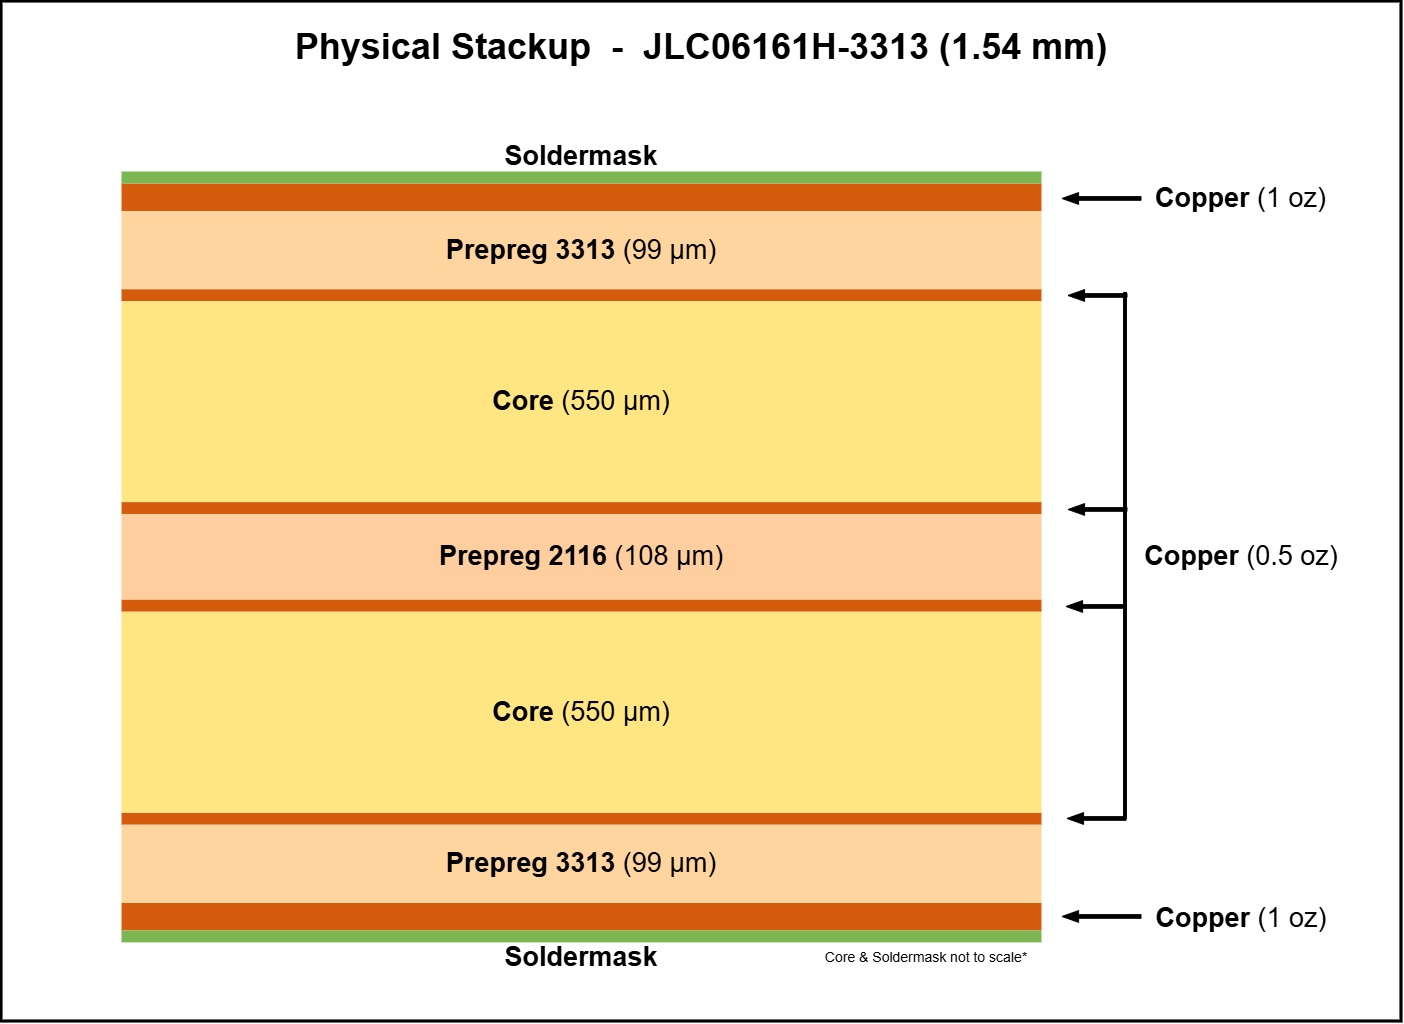

The diagram above was exported from draw.io. Its source (the exported page's mxGraphModel, read from the mxfile embedded in the PNG):
<mxGraphModel dx="2434" dy="1698" grid="1" gridSize="10" guides="1" tooltips="1" connect="1" arrows="1" fold="1" page="1" pageScale="1" pageWidth="1169" pageHeight="827" math="0" shadow="0">
  <root>
    <mxCell id="0" />
    <mxCell id="1" parent="0" />
    <mxCell id="ykFqUmfSw8Bl-JQVQJfS-57" value="" style="rounded=0;whiteSpace=wrap;html=1;strokeWidth=3.1496;" vertex="1" parent="1">
      <mxGeometry x="170" y="100" width="1400" height="1020" as="geometry" />
    </mxCell>
    <mxCell id="ykFqUmfSw8Bl-JQVQJfS-2" value="" style="rounded=0;whiteSpace=wrap;html=1;fillColor=#D55C0D;strokeColor=none;" vertex="1" parent="1">
      <mxGeometry x="290" y="281.96999999999997" width="920" height="27.558999999999997" as="geometry" />
    </mxCell>
    <mxCell id="ykFqUmfSw8Bl-JQVQJfS-3" value="" style="rounded=0;whiteSpace=wrap;html=1;fillColor=#FFD59F;strokeColor=none;" vertex="1" parent="1">
      <mxGeometry x="290" y="309.53" width="920" height="78.26755999999999" as="geometry" />
    </mxCell>
    <mxCell id="ykFqUmfSw8Bl-JQVQJfS-4" value="" style="rounded=0;whiteSpace=wrap;html=1;fillColor=#D55C0D;strokeColor=none;" vertex="1" parent="1">
      <mxGeometry x="290" y="387.79999999999995" width="920" height="11.96848" as="geometry" />
    </mxCell>
    <mxCell id="ykFqUmfSw8Bl-JQVQJfS-5" value="" style="rounded=0;whiteSpace=wrap;html=1;fillColor=#FFE683;strokeColor=none;" vertex="1" parent="1">
      <mxGeometry x="290" y="399.77" width="920" height="200.87" as="geometry" />
    </mxCell>
    <mxCell id="ykFqUmfSw8Bl-JQVQJfS-6" value="" style="rounded=0;whiteSpace=wrap;html=1;fillColor=#D55C0D;strokeColor=none;" vertex="1" parent="1">
      <mxGeometry x="290" y="600.64" width="920" height="11.96848" as="geometry" />
    </mxCell>
    <mxCell id="ykFqUmfSw8Bl-JQVQJfS-7" value="" style="rounded=0;whiteSpace=wrap;html=1;fillColor=#FFCE9F;strokeColor=none;" vertex="1" parent="1">
      <mxGeometry x="290" y="612.61" width="920" height="85.66912" as="geometry" />
    </mxCell>
    <mxCell id="ykFqUmfSw8Bl-JQVQJfS-8" value="" style="rounded=0;whiteSpace=wrap;html=1;fillColor=#D55C0D;strokeColor=none;" vertex="1" parent="1">
      <mxGeometry x="290" y="698.28" width="920" height="11.96848" as="geometry" />
    </mxCell>
    <mxCell id="ykFqUmfSw8Bl-JQVQJfS-10" value="" style="rounded=0;whiteSpace=wrap;html=1;fillColor=#D55C0D;strokeColor=none;" vertex="1" parent="1">
      <mxGeometry x="290" y="1001.3599999999999" width="920" height="27.558999999999997" as="geometry" />
    </mxCell>
    <mxCell id="ykFqUmfSw8Bl-JQVQJfS-11" value="" style="rounded=0;whiteSpace=wrap;html=1;fillColor=#FFD59F;strokeColor=none;" vertex="1" parent="1">
      <mxGeometry x="290" y="923.0899999999999" width="920" height="78.26755999999999" as="geometry" />
    </mxCell>
    <mxCell id="ykFqUmfSw8Bl-JQVQJfS-12" value="" style="rounded=0;whiteSpace=wrap;html=1;fillColor=#D55C0D;strokeColor=none;" vertex="1" parent="1">
      <mxGeometry x="290" y="911.12" width="920" height="11.96848" as="geometry" />
    </mxCell>
    <mxCell id="ykFqUmfSw8Bl-JQVQJfS-13" value="" style="rounded=0;whiteSpace=wrap;html=1;fillColor=#FFE683;strokeColor=none;" vertex="1" parent="1">
      <mxGeometry x="290" y="710.25" width="920" height="200.87" as="geometry" />
    </mxCell>
    <mxCell id="ykFqUmfSw8Bl-JQVQJfS-14" value="" style="rounded=0;whiteSpace=wrap;html=1;fillColor=#7CB652;strokeColor=none;" vertex="1" parent="1">
      <mxGeometry x="290" y="270" width="920" height="11.96848" as="geometry" />
    </mxCell>
    <mxCell id="ykFqUmfSw8Bl-JQVQJfS-15" value="" style="rounded=0;whiteSpace=wrap;html=1;fillColor=#7CB652;strokeColor=none;" vertex="1" parent="1">
      <mxGeometry x="290" y="1028.92" width="920" height="11.96848" as="geometry" />
    </mxCell>
    <mxCell id="ykFqUmfSw8Bl-JQVQJfS-31" value="&lt;font style=&quot;color: rgb(0, 0, 0);&quot;&gt;&lt;b&gt;Prepreg 3313 &lt;/b&gt;(99&amp;nbsp;&lt;/font&gt;μm)" style="text;html=1;whiteSpace=wrap;strokeColor=none;fillColor=none;align=center;verticalAlign=middle;rounded=0;fontSize=27;" vertex="1" parent="1">
      <mxGeometry x="535" y="333.65999999999997" width="430" height="30" as="geometry" />
    </mxCell>
    <mxCell id="ykFqUmfSw8Bl-JQVQJfS-32" value="&lt;font style=&quot;color: rgb(0, 0, 0);&quot;&gt;&lt;b style=&quot;&quot;&gt;Core &lt;/b&gt;(550&lt;font style=&quot;color: rgb(0, 0, 0);&quot;&gt;&amp;nbsp;&lt;/font&gt;μm)&lt;/font&gt;" style="text;html=1;whiteSpace=wrap;strokeColor=none;fillColor=none;align=center;verticalAlign=middle;rounded=0;fontSize=27;" vertex="1" parent="1">
      <mxGeometry x="535" y="485.21" width="430" height="30" as="geometry" />
    </mxCell>
    <mxCell id="ykFqUmfSw8Bl-JQVQJfS-33" value="&lt;font style=&quot;color: rgb(0, 0, 0);&quot;&gt;&lt;b&gt;Prepreg 2116 &lt;/b&gt;(108&lt;/font&gt;&lt;font style=&quot;color: rgb(0, 0, 0);&quot;&gt;&amp;nbsp;&lt;/font&gt;μm&lt;font style=&quot;color: rgb(0, 0, 0);&quot;&gt;)&lt;/font&gt;" style="text;html=1;whiteSpace=wrap;strokeColor=none;fillColor=none;align=center;verticalAlign=middle;rounded=0;fontSize=27;" vertex="1" parent="1">
      <mxGeometry x="535" y="640.44" width="430" height="30" as="geometry" />
    </mxCell>
    <mxCell id="ykFqUmfSw8Bl-JQVQJfS-34" value="&lt;font style=&quot;color: rgb(0, 0, 0);&quot;&gt;&lt;b&gt;Prepreg 3313 &lt;/b&gt;(99&lt;/font&gt;&lt;font style=&quot;color: rgb(0, 0, 0);&quot;&gt;&amp;nbsp;&lt;/font&gt;μm&lt;font style=&quot;color: rgb(0, 0, 0);&quot;&gt;)&lt;/font&gt;" style="text;html=1;whiteSpace=wrap;strokeColor=none;fillColor=none;align=center;verticalAlign=middle;rounded=0;fontSize=27;" vertex="1" parent="1">
      <mxGeometry x="535" y="947.22" width="430" height="30" as="geometry" />
    </mxCell>
    <mxCell id="ykFqUmfSw8Bl-JQVQJfS-35" value="&lt;font style=&quot;color: rgb(0, 0, 0);&quot;&gt;&lt;b style=&quot;&quot;&gt;Core &lt;/b&gt;(550&lt;font style=&quot;color: rgb(0, 0, 0);&quot;&gt;&amp;nbsp;&lt;/font&gt;μm)&lt;/font&gt;" style="text;html=1;whiteSpace=wrap;strokeColor=none;fillColor=none;align=center;verticalAlign=middle;rounded=0;fontSize=27;" vertex="1" parent="1">
      <mxGeometry x="535" y="795.69" width="430" height="30" as="geometry" />
    </mxCell>
    <mxCell id="ykFqUmfSw8Bl-JQVQJfS-36" value="&lt;font style=&quot;color: rgb(0, 0, 0);&quot;&gt;&lt;span&gt;&lt;b style=&quot;&quot;&gt;Soldermask&lt;/b&gt;&lt;/span&gt;&lt;/font&gt;" style="text;html=1;whiteSpace=wrap;strokeColor=none;fillColor=none;align=center;verticalAlign=middle;rounded=0;fontSize=27;" vertex="1" parent="1">
      <mxGeometry x="535" y="1040.8899999999999" width="430" height="30" as="geometry" />
    </mxCell>
    <mxCell id="ykFqUmfSw8Bl-JQVQJfS-38" value="&lt;font style=&quot;color: rgb(0, 0, 0);&quot;&gt;&lt;span&gt;&lt;b style=&quot;&quot;&gt;Soldermask&lt;/b&gt;&lt;/span&gt;&lt;/font&gt;" style="text;html=1;whiteSpace=wrap;strokeColor=none;fillColor=none;align=center;verticalAlign=middle;rounded=0;fontSize=27;" vertex="1" parent="1">
      <mxGeometry x="535" y="240" width="430" height="30" as="geometry" />
    </mxCell>
    <mxCell id="ykFqUmfSw8Bl-JQVQJfS-40" value="&lt;font style=&quot;color: rgb(0, 0, 0);&quot;&gt;&lt;b&gt;Copper&amp;nbsp;&lt;/b&gt;(1 oz)&lt;/font&gt;" style="text;html=1;whiteSpace=wrap;strokeColor=none;fillColor=none;align=center;verticalAlign=middle;rounded=0;fontSize=27;" vertex="1" parent="1">
      <mxGeometry x="1319" y="281.97" width="181" height="30" as="geometry" />
    </mxCell>
    <mxCell id="ykFqUmfSw8Bl-JQVQJfS-41" value="&lt;b&gt;&lt;font style=&quot;color: rgb(0, 0, 0);&quot;&gt;Copper&amp;nbsp;&lt;/font&gt;&lt;/b&gt;(1 oz)" style="text;html=1;whiteSpace=wrap;strokeColor=none;fillColor=none;align=center;verticalAlign=middle;rounded=0;fontSize=27;" vertex="1" parent="1">
      <mxGeometry x="1320" y="1002" width="180" height="30" as="geometry" />
    </mxCell>
    <mxCell id="ykFqUmfSw8Bl-JQVQJfS-42" value="&lt;b&gt;&lt;font style=&quot;color: rgb(0, 0, 0);&quot;&gt;Copper&amp;nbsp;&lt;/font&gt;&lt;/b&gt;(0.5 oz)" style="text;html=1;whiteSpace=wrap;strokeColor=none;fillColor=none;align=center;verticalAlign=middle;rounded=0;fontSize=27;" vertex="1" parent="1">
      <mxGeometry x="1304.5" y="640.44" width="210" height="30" as="geometry" />
    </mxCell>
    <mxCell id="ykFqUmfSw8Bl-JQVQJfS-54" value="&lt;font style=&quot;font-size: 14px;&quot;&gt;Core &amp;amp; Soldermask not to scale*&lt;/font&gt;" style="text;html=1;whiteSpace=wrap;strokeColor=none;fillColor=none;align=center;verticalAlign=middle;rounded=0;" vertex="1" parent="1">
      <mxGeometry x="980" y="1040.8899999999999" width="230" height="30" as="geometry" />
    </mxCell>
    <mxCell id="ykFqUmfSw8Bl-JQVQJfS-55" value="" style="group;rotation=-180;" vertex="1" connectable="0" parent="1">
      <mxGeometry x="1230" y="296.97" width="80" height="717.78" as="geometry" />
    </mxCell>
    <mxCell id="ykFqUmfSw8Bl-JQVQJfS-44" value="" style="endArrow=none;html=1;rounded=0;strokeWidth=3.937;" edge="1" parent="ykFqUmfSw8Bl-JQVQJfS-55">
      <mxGeometry width="50" height="50" relative="1" as="geometry">
        <mxPoint x="64" y="94" as="sourcePoint" />
        <mxPoint x="64" y="621" as="targetPoint" />
      </mxGeometry>
    </mxCell>
    <mxCell id="ykFqUmfSw8Bl-JQVQJfS-46" value="" style="shape=flexArrow;endArrow=classic;html=1;rounded=0;fillColor=#000000;endWidth=7.107438016528925;endSize=5.197402597402598;width=3.6363636363636362;" edge="1" parent="ykFqUmfSw8Bl-JQVQJfS-55">
      <mxGeometry width="50" height="50" relative="1" as="geometry">
        <mxPoint x="65" y="620" as="sourcePoint" />
        <mxPoint x="5" y="620" as="targetPoint" />
      </mxGeometry>
    </mxCell>
    <mxCell id="ykFqUmfSw8Bl-JQVQJfS-49" value="" style="shape=flexArrow;endArrow=classic;html=1;rounded=0;fillColor=#000000;endWidth=7.107438016528925;endSize=5.197402597402598;width=3.6363636363636362;" edge="1" parent="ykFqUmfSw8Bl-JQVQJfS-55">
      <mxGeometry width="50" height="50" relative="1" as="geometry">
        <mxPoint x="64" y="408" as="sourcePoint" />
        <mxPoint x="4" y="408" as="targetPoint" />
      </mxGeometry>
    </mxCell>
    <mxCell id="ykFqUmfSw8Bl-JQVQJfS-50" value="" style="shape=flexArrow;endArrow=classic;html=1;rounded=0;fillColor=#000000;endWidth=7.107438016528925;endSize=5.197402597402598;width=3.6363636363636362;" edge="1" parent="ykFqUmfSw8Bl-JQVQJfS-55">
      <mxGeometry width="50" height="50" relative="1" as="geometry">
        <mxPoint x="66" y="97" as="sourcePoint" />
        <mxPoint x="6" y="97" as="targetPoint" />
      </mxGeometry>
    </mxCell>
    <mxCell id="ykFqUmfSw8Bl-JQVQJfS-51" value="" style="shape=flexArrow;endArrow=classic;html=1;rounded=0;fillColor=#000000;endWidth=7.107438016528925;endSize=5.197402597402598;width=3.6363636363636362;" edge="1" parent="ykFqUmfSw8Bl-JQVQJfS-55">
      <mxGeometry width="50" height="50" relative="1" as="geometry">
        <mxPoint x="66" y="311" as="sourcePoint" />
        <mxPoint x="6" y="311" as="targetPoint" />
      </mxGeometry>
    </mxCell>
    <mxCell id="ykFqUmfSw8Bl-JQVQJfS-52" value="" style="shape=flexArrow;endArrow=classic;html=1;rounded=0;fillColor=#000000;endWidth=7.107438016528925;endSize=5.197402597402598;width=3.6363636363636362;" edge="1" parent="ykFqUmfSw8Bl-JQVQJfS-55">
      <mxGeometry width="50" height="50" relative="1" as="geometry">
        <mxPoint x="80" y="718" as="sourcePoint" />
        <mxPoint y="718" as="targetPoint" />
      </mxGeometry>
    </mxCell>
    <mxCell id="ykFqUmfSw8Bl-JQVQJfS-53" value="" style="shape=flexArrow;endArrow=classic;html=1;rounded=0;fillColor=#000000;endWidth=7.107438016528925;endSize=5.197402597402598;width=3.6363636363636362;" edge="1" parent="ykFqUmfSw8Bl-JQVQJfS-55">
      <mxGeometry width="50" height="50" relative="1" as="geometry">
        <mxPoint x="80" as="sourcePoint" />
        <mxPoint as="targetPoint" />
      </mxGeometry>
    </mxCell>
    <mxCell id="ykFqUmfSw8Bl-JQVQJfS-58" value="&lt;font style=&quot;color: rgb(0, 0, 0); font-size: 36px;&quot;&gt;&lt;b style=&quot;&quot;&gt;Physical Stackup&amp;nbsp; -&amp;nbsp; JLC06161H-3313 (1.54 mm)&lt;/b&gt;&lt;/font&gt;" style="text;html=1;whiteSpace=wrap;strokeColor=none;fillColor=none;align=center;verticalAlign=middle;rounded=0;fontSize=27;" vertex="1" parent="1">
      <mxGeometry x="456.25" y="130" width="827.5" height="30" as="geometry" />
    </mxCell>
  </root>
</mxGraphModel>